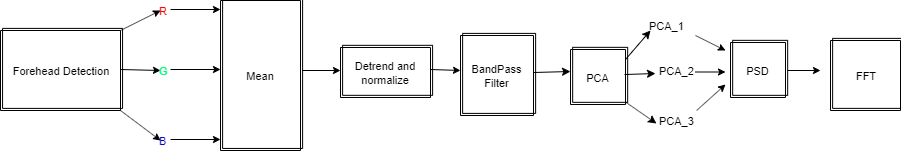

The diagram above was exported from draw.io. Its source (the exported page's mxGraphModel, read from the mxfile embedded in the PNG):
<mxGraphModel dx="1198" dy="1129" grid="1" gridSize="10" guides="1" tooltips="1" connect="1" arrows="1" fold="1" page="1" pageScale="1" pageWidth="850" pageHeight="1100" math="0" shadow="0">
  <root>
    <mxCell id="0" />
    <mxCell id="1" parent="0" />
    <mxCell id="2" value="&lt;font style=&quot;font-size:11px;font-family:Helvetica;color:#000000;direction:ltr;letter-spacing:0px;line-height:120%;opacity:1&quot;&gt;Forehead Detection&lt;/font&gt;" style="verticalAlign=middle;align=center;vsdxID=1;fillColor=#ffffff;gradientColor=none;shape=stencil(rZLBDsIgEES/Zo8SuptIPNf6H01KhVihoVj174UQI6jpoXqbgTdkNwxQPal2lIB88s6e5FV3XgHtAVEbJZ32QQE1QHVvnTw6ezFd8mMbyajOdo4v3FKOxwTye+4OCRy0ycCKr0af/iu8Gi3AcqmKCSzYDbItLQ38h8ROMBILiV/5j4mCeP1qr4chlSK/f29BOEoNouYB);strokeColor=#000000;spacingTop=-3;spacingBottom=-3;spacingLeft=-3;spacingRight=-3;labelBackgroundColor=none;rounded=0;html=1;whiteSpace=wrap;" parent="1" vertex="1">
      <mxGeometry x="850" y="510" width="120" height="80" as="geometry" />
    </mxCell>
    <mxCell id="20" style="vsdxID=4;edgeStyle=none;startArrow=none;endArrow=classic;startSize=5;endSize=5;strokeColor=#000000;spacingTop=0;spacingBottom=0;spacingLeft=0;spacingRight=0;verticalAlign=middle;html=1;labelBackgroundColor=#ffffff;rounded=1;" parent="1" edge="1">
      <mxGeometry relative="1" as="geometry">
        <mxPoint x="-20" y="102" as="offset" />
        <Array as="points" />
        <mxPoint x="970" y="549" as="sourcePoint" />
        <mxPoint x="1010" y="550" as="targetPoint" />
      </mxGeometry>
    </mxCell>
    <mxCell id="19" style="vsdxID=3;edgeStyle=none;startArrow=none;endArrow=classic;startSize=5;endSize=5;strokeColor=#000000;spacingTop=0;spacingBottom=0;spacingLeft=0;spacingRight=0;verticalAlign=middle;html=1;labelBackgroundColor=#ffffff;rounded=1;" parent="1" edge="1">
      <mxGeometry relative="1" as="geometry">
        <mxPoint x="-20" y="116" as="offset" />
        <Array as="points" />
        <mxPoint x="970" y="590" as="sourcePoint" />
        <mxPoint x="1010" y="620" as="targetPoint" />
      </mxGeometry>
    </mxCell>
    <mxCell id="18" style="vsdxID=2;edgeStyle=none;startArrow=none;endArrow=classic;startSize=5;endSize=5;strokeColor=#000000;spacingTop=0;spacingBottom=0;spacingLeft=0;spacingRight=0;verticalAlign=middle;html=1;labelBackgroundColor=#ffffff;rounded=1;" parent="1" edge="1">
      <mxGeometry relative="1" as="geometry">
        <mxPoint x="-20" y="111" as="offset" />
        <Array as="points" />
        <mxPoint x="970" y="510" as="sourcePoint" />
        <mxPoint x="1010" y="490" as="targetPoint" />
      </mxGeometry>
    </mxCell>
    <mxCell id="24" style="vsdxID=11;edgeStyle=none;startArrow=none;endArrow=classic;startSize=5;endSize=5;strokeColor=#000000;spacingTop=0;spacingBottom=0;spacingLeft=0;spacingRight=0;verticalAlign=middle;html=1;labelBackgroundColor=#ffffff;rounded=1;" parent="1" edge="1">
      <mxGeometry relative="1" as="geometry">
        <mxPoint x="-20" y="102" as="offset" />
        <Array as="points" />
        <mxPoint x="1150" y="550" as="sourcePoint" />
        <mxPoint x="1190" y="550" as="targetPoint" />
      </mxGeometry>
    </mxCell>
    <mxCell id="23" style="vsdxID=10;edgeStyle=none;startArrow=none;endArrow=classic;startSize=5;endSize=5;strokeColor=#000000;spacingTop=0;spacingBottom=0;spacingLeft=0;spacingRight=0;verticalAlign=middle;html=1;labelBackgroundColor=#ffffff;rounded=1;" parent="1" edge="1">
      <mxGeometry relative="1" as="geometry">
        <mxPoint x="-25" y="102" as="offset" />
        <Array as="points" />
        <mxPoint x="1020" y="619" as="sourcePoint" />
        <mxPoint x="1070" y="619" as="targetPoint" />
      </mxGeometry>
    </mxCell>
    <mxCell id="22" style="vsdxID=9;edgeStyle=none;startArrow=none;endArrow=classic;startSize=5;endSize=5;strokeColor=#000000;spacingTop=0;spacingBottom=0;spacingLeft=0;spacingRight=0;verticalAlign=middle;html=1;labelBackgroundColor=#ffffff;rounded=1;" parent="1" edge="1">
      <mxGeometry relative="1" as="geometry">
        <mxPoint x="-25" y="102" as="offset" />
        <Array as="points" />
        <mxPoint x="1020" y="549" as="sourcePoint" />
        <mxPoint x="1070" y="549" as="targetPoint" />
      </mxGeometry>
    </mxCell>
    <mxCell id="21" style="vsdxID=8;edgeStyle=none;startArrow=none;endArrow=classic;startSize=5;endSize=5;strokeColor=#000000;spacingTop=0;spacingBottom=0;spacingLeft=0;spacingRight=0;verticalAlign=middle;html=1;labelBackgroundColor=#ffffff;rounded=1;" parent="1" edge="1">
      <mxGeometry relative="1" as="geometry">
        <mxPoint x="-25" y="102" as="offset" />
        <Array as="points" />
        <mxPoint x="1020" y="489" as="sourcePoint" />
        <mxPoint x="1070" y="489" as="targetPoint" />
      </mxGeometry>
    </mxCell>
    <mxCell id="3" value="&lt;font style=&quot;font-size:11px;font-family:Helvetica;color:#ff0000;direction:ltr;letter-spacing:0px;line-height:120%;opacity:1&quot;&gt;R&lt;/font&gt;" style="verticalAlign=middle;align=left;vsdxID=5;fillColor=none;gradientColor=none;shape=stencil(nZBRDoQgDERP03+WHsHFe5iISyOCQdT19kIaIxq//Jtp3zTpAFaTaUYNUkwx+F6v1EYD+AUpyRkdKCYFqACrzgf9C352LfuxyWRWg1/yhT/nRE5IsZWuZtCSK8CPeI0e/hF+jV7AJM4PO7KWCyr390bSiNtEtQM=);strokeColor=none;spacingTop=-3;spacingBottom=-3;spacingLeft=-3;spacingRight=-3;labelBackgroundColor=none;rounded=0;html=1;whiteSpace=wrap;" parent="1" vertex="1">
      <mxGeometry x="1010" y="480" width="20" height="20" as="geometry" />
    </mxCell>
    <mxCell id="32" style="vsdxID=30;edgeStyle=none;startArrow=none;endArrow=classic;startSize=5;endSize=5;strokeColor=#000000;spacingTop=0;spacingBottom=0;spacingLeft=0;spacingRight=0;verticalAlign=middle;html=1;labelBackgroundColor=#ffffff;rounded=1;" parent="1" edge="1">
      <mxGeometry relative="1" as="geometry">
        <mxPoint x="-18" y="102" as="offset" />
        <Array as="points" />
        <mxPoint x="1635" y="550" as="sourcePoint" />
        <mxPoint x="1670" y="550" as="targetPoint" />
      </mxGeometry>
    </mxCell>
    <mxCell id="31" style="vsdxID=29;edgeStyle=none;startArrow=none;endArrow=classic;startSize=5;endSize=5;strokeColor=#000000;spacingTop=0;spacingBottom=0;spacingLeft=0;spacingRight=0;verticalAlign=middle;html=1;labelBackgroundColor=#ffffff;rounded=1;" parent="1" edge="1">
      <mxGeometry relative="1" as="geometry">
        <mxPoint x="-15" y="102" as="offset" />
        <Array as="points" />
        <mxPoint x="1545" y="551.5" as="sourcePoint" />
        <mxPoint x="1575" y="551.5" as="targetPoint" />
      </mxGeometry>
    </mxCell>
    <mxCell id="30" style="vsdxID=28;edgeStyle=none;startArrow=none;endArrow=classic;startSize=5;endSize=5;strokeColor=#000000;spacingTop=0;spacingBottom=0;spacingLeft=0;spacingRight=0;verticalAlign=middle;html=1;labelBackgroundColor=#ffffff;rounded=1;" parent="1" edge="1" source="14">
      <mxGeometry relative="1" as="geometry">
        <mxPoint x="-15" y="121" as="offset" />
        <Array as="points" />
        <mxPoint x="1545" y="604" as="sourcePoint" />
        <mxPoint x="1575" y="564" as="targetPoint" />
      </mxGeometry>
    </mxCell>
    <mxCell id="29" style="vsdxID=27;edgeStyle=none;startArrow=none;endArrow=classic;startSize=5;endSize=5;strokeColor=#000000;spacingTop=0;spacingBottom=0;spacingLeft=0;spacingRight=0;verticalAlign=middle;html=1;labelBackgroundColor=#ffffff;rounded=1;" parent="1" edge="1" source="12">
      <mxGeometry relative="1" as="geometry">
        <mxPoint x="-15" y="116" as="offset" />
        <Array as="points" />
        <mxPoint x="1545" y="500" as="sourcePoint" />
        <mxPoint x="1575" y="530" as="targetPoint" />
      </mxGeometry>
    </mxCell>
    <mxCell id="4" value="&lt;font style=&quot;font-size:11px;font-family:Helvetica;color:#00ff80;direction:ltr;letter-spacing:0px;line-height:120%;opacity:1&quot;&gt;G&lt;/font&gt;" style="verticalAlign=middle;align=left;vsdxID=6;fillColor=none;gradientColor=none;shape=stencil(nZBRDoQgDERP03+WHsHFe5iISyOCQdT19kIaIxq//Jtp3zTpAFaTaUYNUkwx+F6v1EYD+AUpyRkdKCYFqACrzgf9C352LfuxyWRWg1/yhT/nRE5IsZWuZtCSK8CPeI0e/hF+jV7AJM4PO7KWCyr390bSiNtEtQM=);strokeColor=none;spacingTop=-3;spacingBottom=-3;spacingLeft=-3;spacingRight=-3;labelBackgroundColor=none;rounded=0;html=1;whiteSpace=wrap;" parent="1" vertex="1">
      <mxGeometry x="1010" y="540" width="20" height="20" as="geometry" />
    </mxCell>
    <mxCell id="5" value="&lt;font style=&quot;font-size:11px;font-family:Helvetica;color:#0000cc;direction:ltr;letter-spacing:0px;line-height:120%;opacity:1&quot;&gt;B&lt;/font&gt;" style="verticalAlign=middle;align=left;vsdxID=7;fillColor=none;gradientColor=none;shape=stencil(nZBRDoQgDERP03+WHsHFe5iISyOCQdT19kIaIxq//Jtp3zTpAFaTaUYNUkwx+F6v1EYD+AUpyRkdKCYFqACrzgf9C352LfuxyWRWg1/yhT/nRE5IsZWuZtCSK8CPeI0e/hF+jV7AJM4PO7KWCyr390bSiNtEtQM=);strokeColor=none;spacingTop=-3;spacingBottom=-3;spacingLeft=-3;spacingRight=-3;labelBackgroundColor=none;rounded=0;html=1;whiteSpace=wrap;" parent="1" vertex="1">
      <mxGeometry x="1010" y="610" width="20" height="20" as="geometry" />
    </mxCell>
    <mxCell id="6" value="&lt;font style=&quot;font-size:11px;font-family:Helvetica;color:#000000;direction:ltr;letter-spacing:0px;line-height:120%;opacity:1&quot;&gt;PCA&lt;/font&gt;" style="verticalAlign=middle;align=center;vsdxID=13;fillColor=#ffffff;gradientColor=none;shape=stencil(UzV2Ls5ILEhVNTIoLinKz04tz0wpyVA1dlE1MsrMy0gtyiwBslSNXVWNndPyi1LTi/JL81Ig/IJEkEoQKze/DGRCBUSfAUiHkUElMs8NojAnMw9JoaEB2UphfKyKyVaKohDVU8Z6lkYoanXhIjgcTAUdlmZ6Bha4dVCsHsNFQAYiVtMyc3IgiQJZHj0VAIUgKcjYFQA=);strokeColor=#000000;spacingTop=-3;spacingBottom=-3;spacingLeft=-3;spacingRight=-3;labelBackgroundColor=none;rounded=0;html=1;whiteSpace=wrap;" parent="1" vertex="1">
      <mxGeometry x="1420" y="529" width="55" height="55" as="geometry" />
    </mxCell>
    <mxCell id="7" value="&lt;font style=&quot;font-size:11px;font-family:Helvetica;color:#000000;direction:ltr;letter-spacing:0px;line-height:120%;opacity:1&quot;&gt;PSD&lt;/font&gt;" style="verticalAlign=middle;align=center;vsdxID=15;fillColor=#ffffff;gradientColor=none;shape=stencil(UzV2Ls5ILEhVNTIoLinKz04tz0wpyVA1dlE1MsrMy0gtyiwBslSNXVWNndPyi1LTi/JL81Ig/IJEkEoQKze/DGRCBUSfAUiHkUElMs8NojAnMw9JoaEB2UphfKyKyVaKohDVU8Z6lkYoanXhIjgcTAUdlmZ6Bha4dVCsHsNFQAYiVtMyc3IgiQJZHj0VAIUgKcjYFQA=);strokeColor=#000000;spacingTop=-3;spacingBottom=-3;spacingLeft=-3;spacingRight=-3;labelBackgroundColor=none;rounded=0;html=1;whiteSpace=wrap;" parent="1" vertex="1">
      <mxGeometry x="1580" y="522" width="55" height="55" as="geometry" />
    </mxCell>
    <mxCell id="8" value="&lt;font style=&quot;font-size:11px;font-family:Helvetica;color:#000000;direction:ltr;letter-spacing:0px;line-height:120%;opacity:1&quot;&gt;FFT&lt;/font&gt;" style="verticalAlign=middle;align=center;vsdxID=17;fillColor=#ffffff;gradientColor=none;shape=stencil(UzV2Ls5ILEhVNTIoLinKz04tz0wpyVA1dlE1MsrMy0gtyiwBslSNXVWNndPyi1LTi/JL81Ig/IJEkEoQKze/DGRCBUSfAUiHkUElMs8NojAnMw9JoaEB2UphfKyKyVaKohDVU8Z6BsYoanXhIjgcTAUdlmZ6lua4dVCsHsNFQAYiVtMyc3IgiQJZHj0VAIUgKcjYFQA=);strokeColor=#000000;spacingTop=-3;spacingBottom=-3;spacingLeft=-3;spacingRight=-3;labelBackgroundColor=none;rounded=0;html=1;whiteSpace=wrap;" parent="1" vertex="1">
      <mxGeometry x="1680" y="520" width="70" height="70" as="geometry" />
    </mxCell>
    <mxCell id="9" value="&lt;font style=&quot;font-size:11px;font-family:Helvetica;color:#000000;direction:ltr;letter-spacing:0px;line-height:120%;opacity:1&quot;&gt;Mean&lt;/font&gt;" style="verticalAlign=middle;align=center;vsdxID=18;fillColor=#ffffff;gradientColor=none;shape=stencil(UzV2Ls5ILEhVNTIoLinKz04tz0wpyVA1dlE1MsrMy0gtyiwBslSNXVWNndPyi1LTi/JL81Ig/IJEkEoQKze/DGRCBUSfAUiHkUElMs8NojAnMw9JoaEB2UphfKyKyVaKohDVU0Z6ZsYoanUN9YzN8TmYCjosLWAiWHVQrB7DRUAGIlbTMnNyIIkCWR49FQCFICnI2BUA);strokeColor=#000000;spacingTop=-3;spacingBottom=-3;spacingLeft=-3;spacingRight=-3;labelBackgroundColor=none;rounded=0;html=1;whiteSpace=wrap;" parent="1" vertex="1">
      <mxGeometry x="1070" y="480" width="80" height="150" as="geometry" />
    </mxCell>
    <mxCell id="10" value="&lt;font style=&quot;font-size: 11px ; font-family: &amp;#34;helvetica&amp;#34; ; color: #000000 ; direction: ltr ; letter-spacing: 0px ; line-height: 120% ; opacity: 1&quot;&gt;BandPass&lt;br&gt;Filter&lt;br&gt;&lt;/font&gt;" style="verticalAlign=middle;align=center;vsdxID=19;fillColor=#ffffff;gradientColor=none;shape=stencil(pZLNDsIgEISfZo8S3E1seq71PZqUChGhoVj17YUQI/h3aG8z8A3ZDQPUTLIbBSCfvLMncVW9l0B7QFRGCqd8UEAtUDNYJ47OXkyf/NhFMqqzneMLt5TjMYH8nrtDArUyGbjli9Gn/wovRguwXApZXaAbZDv6N+/qQF0xqn4HVuIf4wTx+tBBaZ36kN+/FyAcpfJQ+wA=);strokeColor=#000000;spacingTop=-3;spacingBottom=-3;spacingLeft=-3;spacingRight=-3;labelBackgroundColor=none;rounded=0;html=1;whiteSpace=wrap;" parent="1" vertex="1">
      <mxGeometry x="1310" y="515" width="73" height="80" as="geometry" />
    </mxCell>
    <mxCell id="11" value="&lt;font style=&quot;font-size:11px;font-family:Helvetica;color:#000000;direction:ltr;letter-spacing:0px;line-height:120%;opacity:1&quot;&gt;Detrend and normalize&lt;/font&gt;" style="verticalAlign=middle;align=center;vsdxID=20;fillColor=#ffffff;gradientColor=none;shape=stencil(UzV2Ls5ILEhVNTIoLinKz04tz0wpyVA1dlE1MsrMy0gtyiwBslSNXVWNndPyi1LTi/JL81Ig/IJEkEoQKze/DGRCBUSfAUiHkUElMs8NojAnMw9JoaEB2UphfKyKyVaKohDVU0Z6xsYoanVN9IxN8TmYCjosTfXM8OigWD2Gi4AMRKymZebkQBIFsjx6KgAKQVKQsSsA);strokeColor=#000000;spacingTop=-3;spacingBottom=-3;spacingLeft=-3;spacingRight=-3;labelBackgroundColor=none;rounded=0;html=1;whiteSpace=wrap;" parent="1" vertex="1">
      <mxGeometry x="1190" y="527" width="90" height="50" as="geometry" />
    </mxCell>
    <mxCell id="13" value="&lt;font style=&quot;font-size:11px;font-family:Helvetica;color:#000000;direction:ltr;letter-spacing:0px;line-height:120%;opacity:1&quot;&gt;PCA_2&lt;br/&gt;&lt;/font&gt;" style="verticalAlign=middle;align=left;vsdxID=25;fillColor=none;gradientColor=none;shape=stencil(nZBRDoQgDERP03+WHsHFe5iISyOCQdT19kIaIxq//Jtp3zTpAFaTaUYNUkwx+F6v1EYD+AUpyRkdKCYFqACrzgf9C352LfuxyWRWg1/yhT/nRE5IsZWuZtCSK8CPeI0e/hF+jV7AJM4PO7KWCyr390bSiNtEtQM=);strokeColor=none;spacingTop=-3;spacingBottom=-3;spacingLeft=-3;spacingRight=-3;labelBackgroundColor=none;rounded=0;html=1;whiteSpace=wrap;" parent="1" vertex="1">
      <mxGeometry x="1510" y="539.5" width="50" height="20" as="geometry" />
    </mxCell>
    <mxCell id="14" value="&lt;font style=&quot;font-size:11px;font-family:Helvetica;color:#000000;direction:ltr;letter-spacing:0px;line-height:120%;opacity:1&quot;&gt;PCA_3&lt;br/&gt;&lt;/font&gt;" style="verticalAlign=middle;align=left;vsdxID=26;fillColor=none;gradientColor=none;shape=stencil(nZBRDoQgDERP03+WHsHFe5iISyOCQdT19kIaIxq//Jtp3zTpAFaTaUYNUkwx+F6v1EYD+AUpyRkdKCYFqACrzgf9C352LfuxyWRWg1/yhT/nRE5IsZWuZtCSK8CPeI0e/hF+jV7AJM4PO7KWCyr390bSiNtEtQM=);strokeColor=none;spacingTop=-3;spacingBottom=-3;spacingLeft=-3;spacingRight=-3;labelBackgroundColor=none;rounded=0;html=1;whiteSpace=wrap;" parent="1" vertex="1">
      <mxGeometry x="1510" y="590" width="50" height="20" as="geometry" />
    </mxCell>
    <mxCell id="15" parent="1" vertex="1">
      <mxGeometry x="1280" y="549" as="geometry" />
    </mxCell>
    <mxCell id="16" style="vsdxID=12;edgeStyle=none;startArrow=none;endArrow=classic;startSize=5;endSize=5;strokeColor=#000000;spacingTop=0;spacingBottom=0;spacingLeft=0;spacingRight=0;verticalAlign=middle;html=1;labelBackgroundColor=#ffffff;rounded=1;" parent="1" source="15" edge="1">
      <mxGeometry relative="1" as="geometry">
        <mxPoint x="-20" y="102" as="offset" />
        <Array as="points" />
        <mxPoint x="1310" y="550" as="targetPoint" />
      </mxGeometry>
    </mxCell>
    <mxCell id="17" style="vsdxID=14;edgeStyle=none;startArrow=none;endArrow=classic;startSize=5;endSize=5;strokeColor=#000000;spacingTop=0;spacingBottom=0;spacingLeft=0;spacingRight=0;verticalAlign=middle;html=1;labelBackgroundColor=#ffffff;rounded=0;exitX=0;exitY=0.509090909090909;exitDx=0;exitDy=0;exitPerimeter=0;entryX=0;entryY=0.509090909090909;entryDx=0;entryDy=0;entryPerimeter=0;" parent="1" source="6" target="6" edge="1">
      <mxGeometry relative="1" as="geometry">
        <mxPoint y="102" as="offset" />
        <Array as="points" />
      </mxGeometry>
    </mxCell>
    <mxCell id="NWDBEJlKmsQ-3aCDkdnb-34" value="" style="endArrow=classic;html=1;entryX=0;entryY=0.4;entryDx=0;entryDy=0;entryPerimeter=0;" edge="1" parent="1" target="6">
      <mxGeometry width="50" height="50" relative="1" as="geometry">
        <mxPoint x="1383" y="552" as="sourcePoint" />
        <mxPoint x="1433" y="502" as="targetPoint" />
      </mxGeometry>
    </mxCell>
    <mxCell id="12" value="&lt;font style=&quot;font-size:11px;font-family:Helvetica;color:#000000;direction:ltr;letter-spacing:0px;line-height:120%;opacity:1&quot;&gt;PCA_1&lt;/font&gt;" style="verticalAlign=middle;align=left;vsdxID=24;fillColor=none;gradientColor=none;shape=stencil(nZBRDoQgDERP03+WHsHFe5iISyOCQdT19kIaIxq//Jtp3zTpAFaTaUYNUkwx+F6v1EYD+AUpyRkdKCYFqACrzgf9C352LfuxyWRWg1/yhT/nRE5IsZWuZtCSK8CPeI0e/hF+jV7AJM4PO7KWCyr390bSiNtEtQM=);strokeColor=none;spacingTop=-3;spacingBottom=-3;spacingLeft=-3;spacingRight=-3;labelBackgroundColor=none;rounded=0;html=1;whiteSpace=wrap;" parent="1" vertex="1">
      <mxGeometry x="1500" y="495" width="50" height="20" as="geometry" />
    </mxCell>
    <mxCell id="NWDBEJlKmsQ-3aCDkdnb-53" value="" style="endArrow=classic;html=1;" edge="1" parent="1">
      <mxGeometry width="50" height="50" relative="1" as="geometry">
        <mxPoint x="1475" y="539" as="sourcePoint" />
        <mxPoint x="1500" y="510" as="targetPoint" />
      </mxGeometry>
    </mxCell>
    <mxCell id="NWDBEJlKmsQ-3aCDkdnb-54" value="" style="endArrow=classic;html=1;exitX=0.982;exitY=0.455;exitDx=0;exitDy=0;exitPerimeter=0;entryX=-0.1;entryY=0.675;entryDx=0;entryDy=0;entryPerimeter=0;" edge="1" parent="1" source="6" target="13">
      <mxGeometry width="50" height="50" relative="1" as="geometry">
        <mxPoint x="1490" y="550" as="sourcePoint" />
        <mxPoint x="1505" y="559" as="targetPoint" />
      </mxGeometry>
    </mxCell>
    <mxCell id="NWDBEJlKmsQ-3aCDkdnb-57" value="" style="endArrow=classic;html=1;entryX=-0.08;entryY=0.65;entryDx=0;entryDy=0;entryPerimeter=0;" edge="1" parent="1" target="14">
      <mxGeometry width="50" height="50" relative="1" as="geometry">
        <mxPoint x="1475" y="581.5" as="sourcePoint" />
        <mxPoint x="1525" y="531.5" as="targetPoint" />
      </mxGeometry>
    </mxCell>
  </root>
</mxGraphModel>